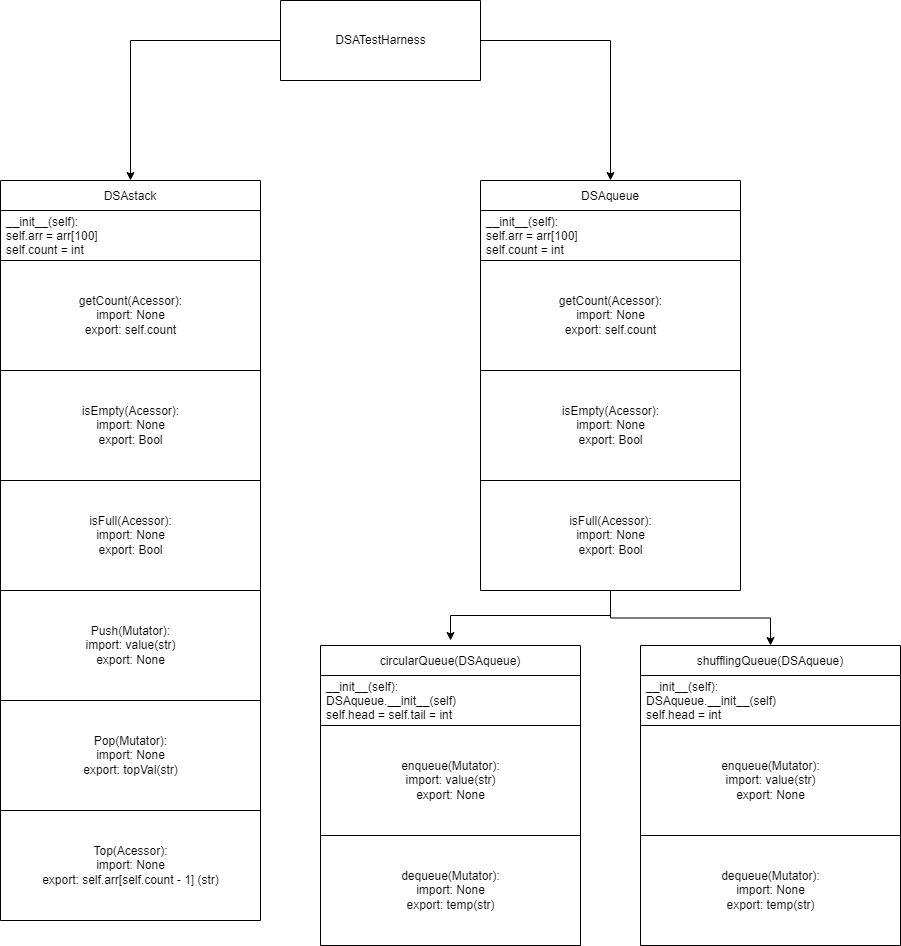

The diagram above was exported from draw.io. Its source (the exported page's mxGraphModel, read from the mxfile embedded in the PNG):
<mxGraphModel dx="2030" dy="1146" grid="1" gridSize="10" guides="1" tooltips="1" connect="1" arrows="1" fold="1" page="1" pageScale="1" pageWidth="827" pageHeight="1169" math="0" shadow="0">
  <root>
    <mxCell id="0" />
    <mxCell id="1" parent="0" />
    <mxCell id="YXxRsu9Z-pSN403uQxN5-1" value="DSAstack" style="swimlane;fontStyle=0;childLayout=stackLayout;horizontal=1;startSize=30;horizontalStack=0;resizeParent=1;resizeParentMax=0;resizeLast=0;collapsible=1;marginBottom=0;" parent="1" vertex="1">
      <mxGeometry x="320" y="380" width="260" height="80" as="geometry" />
    </mxCell>
    <mxCell id="YXxRsu9Z-pSN403uQxN5-2" value="__init__(self):&#10;self.arr = arr[100]&#10;self.count = int" style="text;strokeColor=none;fillColor=none;align=left;verticalAlign=middle;spacingLeft=4;spacingRight=4;overflow=hidden;points=[[0,0.5],[1,0.5]];portConstraint=eastwest;rotatable=0;" parent="YXxRsu9Z-pSN403uQxN5-1" vertex="1">
      <mxGeometry y="30" width="260" height="50" as="geometry" />
    </mxCell>
    <mxCell id="YXxRsu9Z-pSN403uQxN5-7" value="" style="swimlane;startSize=0;" parent="1" vertex="1">
      <mxGeometry x="320" y="460" width="260" height="110" as="geometry" />
    </mxCell>
    <mxCell id="YXxRsu9Z-pSN403uQxN5-8" value="getCount(Acessor):&lt;br&gt;import: None&lt;br&gt;export: self.count" style="text;html=1;align=center;verticalAlign=middle;resizable=0;points=[];autosize=1;strokeColor=none;fillColor=none;" parent="YXxRsu9Z-pSN403uQxN5-7" vertex="1">
      <mxGeometry x="65" y="25" width="130" height="60" as="geometry" />
    </mxCell>
    <mxCell id="YXxRsu9Z-pSN403uQxN5-10" value="" style="swimlane;startSize=0;" parent="1" vertex="1">
      <mxGeometry x="320" y="570" width="260" height="110" as="geometry" />
    </mxCell>
    <mxCell id="YXxRsu9Z-pSN403uQxN5-11" value="isEmpty(Acessor):&lt;br&gt;import: None&lt;br&gt;export: Bool" style="text;html=1;align=center;verticalAlign=middle;resizable=0;points=[];autosize=1;strokeColor=none;fillColor=none;" parent="YXxRsu9Z-pSN403uQxN5-10" vertex="1">
      <mxGeometry x="70" y="25" width="120" height="60" as="geometry" />
    </mxCell>
    <mxCell id="YXxRsu9Z-pSN403uQxN5-12" value="" style="swimlane;startSize=0;" parent="1" vertex="1">
      <mxGeometry x="320" y="680" width="260" height="110" as="geometry" />
    </mxCell>
    <mxCell id="YXxRsu9Z-pSN403uQxN5-13" value="isFull(Acessor):&lt;br&gt;import: None&lt;br&gt;export: Bool" style="text;html=1;align=center;verticalAlign=middle;resizable=0;points=[];autosize=1;strokeColor=none;fillColor=none;" parent="YXxRsu9Z-pSN403uQxN5-12" vertex="1">
      <mxGeometry x="75" y="25" width="110" height="60" as="geometry" />
    </mxCell>
    <mxCell id="YXxRsu9Z-pSN403uQxN5-14" value="" style="swimlane;startSize=0;" parent="1" vertex="1">
      <mxGeometry x="320" y="790" width="260" height="110" as="geometry" />
    </mxCell>
    <mxCell id="YXxRsu9Z-pSN403uQxN5-15" value="Push(Mutator):&lt;br&gt;import: value(str)&lt;br&gt;export: None" style="text;html=1;align=center;verticalAlign=middle;resizable=0;points=[];autosize=1;strokeColor=none;fillColor=none;" parent="YXxRsu9Z-pSN403uQxN5-14" vertex="1">
      <mxGeometry x="75" y="25" width="110" height="60" as="geometry" />
    </mxCell>
    <mxCell id="YXxRsu9Z-pSN403uQxN5-16" value="" style="swimlane;startSize=0;" parent="1" vertex="1">
      <mxGeometry x="320" y="900" width="260" height="110" as="geometry" />
    </mxCell>
    <mxCell id="YXxRsu9Z-pSN403uQxN5-17" value="Pop(Mutator):&lt;br&gt;import: None&lt;br&gt;export: topVal(str)" style="text;html=1;align=center;verticalAlign=middle;resizable=0;points=[];autosize=1;strokeColor=none;fillColor=none;" parent="YXxRsu9Z-pSN403uQxN5-16" vertex="1">
      <mxGeometry x="70" y="25" width="120" height="60" as="geometry" />
    </mxCell>
    <mxCell id="YXxRsu9Z-pSN403uQxN5-18" value="" style="swimlane;startSize=0;" parent="1" vertex="1">
      <mxGeometry x="320" y="1010" width="260" height="110" as="geometry" />
    </mxCell>
    <mxCell id="YXxRsu9Z-pSN403uQxN5-19" value="Top(Acessor):&lt;br&gt;import: None&lt;br&gt;export: self.arr[self.count - 1] (str)" style="text;html=1;align=center;verticalAlign=middle;resizable=0;points=[];autosize=1;strokeColor=none;fillColor=none;" parent="YXxRsu9Z-pSN403uQxN5-18" vertex="1">
      <mxGeometry x="30" y="25" width="200" height="60" as="geometry" />
    </mxCell>
    <mxCell id="YXxRsu9Z-pSN403uQxN5-24" value="DSAqueue" style="swimlane;fontStyle=0;childLayout=stackLayout;horizontal=1;startSize=30;horizontalStack=0;resizeParent=1;resizeParentMax=0;resizeLast=0;collapsible=1;marginBottom=0;" parent="1" vertex="1">
      <mxGeometry x="800" y="380" width="260" height="80" as="geometry" />
    </mxCell>
    <mxCell id="YXxRsu9Z-pSN403uQxN5-25" value="__init__(self):&#10;self.arr = arr[100]&#10;self.count = int" style="text;strokeColor=none;fillColor=none;align=left;verticalAlign=middle;spacingLeft=4;spacingRight=4;overflow=hidden;points=[[0,0.5],[1,0.5]];portConstraint=eastwest;rotatable=0;" parent="YXxRsu9Z-pSN403uQxN5-24" vertex="1">
      <mxGeometry y="30" width="260" height="50" as="geometry" />
    </mxCell>
    <mxCell id="YXxRsu9Z-pSN403uQxN5-26" value="" style="swimlane;startSize=0;" parent="1" vertex="1">
      <mxGeometry x="800" y="460" width="260" height="110" as="geometry" />
    </mxCell>
    <mxCell id="YXxRsu9Z-pSN403uQxN5-27" value="getCount(Acessor):&lt;br&gt;import: None&lt;br&gt;export: self.count" style="text;html=1;align=center;verticalAlign=middle;resizable=0;points=[];autosize=1;strokeColor=none;fillColor=none;" parent="YXxRsu9Z-pSN403uQxN5-26" vertex="1">
      <mxGeometry x="65" y="25" width="130" height="60" as="geometry" />
    </mxCell>
    <mxCell id="YXxRsu9Z-pSN403uQxN5-28" value="" style="swimlane;startSize=0;" parent="1" vertex="1">
      <mxGeometry x="800" y="570" width="260" height="110" as="geometry" />
    </mxCell>
    <mxCell id="YXxRsu9Z-pSN403uQxN5-29" value="isEmpty(Acessor):&lt;br&gt;import: None&lt;br&gt;export: Bool" style="text;html=1;align=center;verticalAlign=middle;resizable=0;points=[];autosize=1;strokeColor=none;fillColor=none;" parent="YXxRsu9Z-pSN403uQxN5-28" vertex="1">
      <mxGeometry x="70" y="25" width="120" height="60" as="geometry" />
    </mxCell>
    <mxCell id="YXxRsu9Z-pSN403uQxN5-36" style="edgeStyle=orthogonalEdgeStyle;rounded=0;orthogonalLoop=1;jettySize=auto;html=1;exitX=0.5;exitY=1;exitDx=0;exitDy=0;" parent="1" source="YXxRsu9Z-pSN403uQxN5-30" edge="1">
      <mxGeometry relative="1" as="geometry">
        <mxPoint x="770" y="840" as="targetPoint" />
      </mxGeometry>
    </mxCell>
    <mxCell id="YXxRsu9Z-pSN403uQxN5-37" style="edgeStyle=orthogonalEdgeStyle;rounded=0;orthogonalLoop=1;jettySize=auto;html=1;exitX=0.5;exitY=1;exitDx=0;exitDy=0;" parent="1" source="YXxRsu9Z-pSN403uQxN5-30" target="YXxRsu9Z-pSN403uQxN5-34" edge="1">
      <mxGeometry relative="1" as="geometry" />
    </mxCell>
    <mxCell id="YXxRsu9Z-pSN403uQxN5-30" value="" style="swimlane;startSize=0;" parent="1" vertex="1">
      <mxGeometry x="800" y="680" width="260" height="110" as="geometry" />
    </mxCell>
    <mxCell id="YXxRsu9Z-pSN403uQxN5-31" value="isFull(Acessor):&lt;br&gt;import: None&lt;br&gt;export: Bool" style="text;html=1;align=center;verticalAlign=middle;resizable=0;points=[];autosize=1;strokeColor=none;fillColor=none;" parent="YXxRsu9Z-pSN403uQxN5-30" vertex="1">
      <mxGeometry x="75" y="25" width="110" height="60" as="geometry" />
    </mxCell>
    <mxCell id="YXxRsu9Z-pSN403uQxN5-32" value="circularQueue(DSAqueue)" style="swimlane;fontStyle=0;childLayout=stackLayout;horizontal=1;startSize=30;horizontalStack=0;resizeParent=1;resizeParentMax=0;resizeLast=0;collapsible=1;marginBottom=0;" parent="1" vertex="1">
      <mxGeometry x="640" y="845" width="260" height="80" as="geometry" />
    </mxCell>
    <mxCell id="YXxRsu9Z-pSN403uQxN5-33" value="__init__(self):&#10;DSAqueue.__init__(self)&#10;self.head = self.tail = int" style="text;strokeColor=none;fillColor=none;align=left;verticalAlign=middle;spacingLeft=4;spacingRight=4;overflow=hidden;points=[[0,0.5],[1,0.5]];portConstraint=eastwest;rotatable=0;" parent="YXxRsu9Z-pSN403uQxN5-32" vertex="1">
      <mxGeometry y="30" width="260" height="50" as="geometry" />
    </mxCell>
    <mxCell id="YXxRsu9Z-pSN403uQxN5-34" value="shufflingQueue(DSAqueue)" style="swimlane;fontStyle=0;childLayout=stackLayout;horizontal=1;startSize=30;horizontalStack=0;resizeParent=1;resizeParentMax=0;resizeLast=0;collapsible=1;marginBottom=0;" parent="1" vertex="1">
      <mxGeometry x="960" y="845" width="260" height="80" as="geometry" />
    </mxCell>
    <mxCell id="YXxRsu9Z-pSN403uQxN5-35" value="__init__(self):&#10;DSAqueue.__init__(self)&#10;self.head = int" style="text;strokeColor=none;fillColor=none;align=left;verticalAlign=middle;spacingLeft=4;spacingRight=4;overflow=hidden;points=[[0,0.5],[1,0.5]];portConstraint=eastwest;rotatable=0;" parent="YXxRsu9Z-pSN403uQxN5-34" vertex="1">
      <mxGeometry y="30" width="260" height="50" as="geometry" />
    </mxCell>
    <mxCell id="YXxRsu9Z-pSN403uQxN5-38" value="" style="swimlane;startSize=0;" parent="1" vertex="1">
      <mxGeometry x="960" y="925" width="260" height="110" as="geometry" />
    </mxCell>
    <mxCell id="YXxRsu9Z-pSN403uQxN5-39" value="enqueue(Mutator):&lt;br&gt;import: value(str)&lt;br&gt;export: None" style="text;html=1;align=center;verticalAlign=middle;resizable=0;points=[];autosize=1;strokeColor=none;fillColor=none;" parent="YXxRsu9Z-pSN403uQxN5-38" vertex="1">
      <mxGeometry x="70" y="25" width="120" height="60" as="geometry" />
    </mxCell>
    <mxCell id="YXxRsu9Z-pSN403uQxN5-41" value="" style="swimlane;startSize=0;" parent="1" vertex="1">
      <mxGeometry x="640" y="925" width="260" height="110" as="geometry" />
    </mxCell>
    <mxCell id="YXxRsu9Z-pSN403uQxN5-42" value="enqueue(Mutator):&lt;br&gt;import: value(str)&lt;br&gt;export: None" style="text;html=1;align=center;verticalAlign=middle;resizable=0;points=[];autosize=1;strokeColor=none;fillColor=none;" parent="YXxRsu9Z-pSN403uQxN5-41" vertex="1">
      <mxGeometry x="70" y="25" width="120" height="60" as="geometry" />
    </mxCell>
    <mxCell id="YXxRsu9Z-pSN403uQxN5-43" value="" style="swimlane;startSize=0;" parent="1" vertex="1">
      <mxGeometry x="640" y="1035" width="260" height="110" as="geometry" />
    </mxCell>
    <mxCell id="YXxRsu9Z-pSN403uQxN5-44" value="dequeue(Mutator):&lt;br&gt;import: None&lt;br&gt;export: temp(str)" style="text;html=1;align=center;verticalAlign=middle;resizable=0;points=[];autosize=1;strokeColor=none;fillColor=none;" parent="YXxRsu9Z-pSN403uQxN5-43" vertex="1">
      <mxGeometry x="70" y="25" width="120" height="60" as="geometry" />
    </mxCell>
    <mxCell id="YXxRsu9Z-pSN403uQxN5-45" value="" style="swimlane;startSize=0;" parent="1" vertex="1">
      <mxGeometry x="960" y="1035" width="260" height="110" as="geometry" />
    </mxCell>
    <mxCell id="YXxRsu9Z-pSN403uQxN5-46" value="dequeue(Mutator):&lt;br&gt;import: None&lt;br&gt;export: temp(str)" style="text;html=1;align=center;verticalAlign=middle;resizable=0;points=[];autosize=1;strokeColor=none;fillColor=none;" parent="YXxRsu9Z-pSN403uQxN5-45" vertex="1">
      <mxGeometry x="70" y="25" width="120" height="60" as="geometry" />
    </mxCell>
    <mxCell id="GZBIXJ3MaE3lwFGqJmz4-5" style="edgeStyle=orthogonalEdgeStyle;rounded=0;orthogonalLoop=1;jettySize=auto;html=1;exitX=1;exitY=0.5;exitDx=0;exitDy=0;entryX=0.5;entryY=0;entryDx=0;entryDy=0;" edge="1" parent="1" source="GZBIXJ3MaE3lwFGqJmz4-3" target="YXxRsu9Z-pSN403uQxN5-24">
      <mxGeometry relative="1" as="geometry" />
    </mxCell>
    <mxCell id="GZBIXJ3MaE3lwFGqJmz4-6" style="edgeStyle=orthogonalEdgeStyle;rounded=0;orthogonalLoop=1;jettySize=auto;html=1;exitX=0;exitY=0.5;exitDx=0;exitDy=0;entryX=0.5;entryY=0;entryDx=0;entryDy=0;" edge="1" parent="1" source="GZBIXJ3MaE3lwFGqJmz4-3" target="YXxRsu9Z-pSN403uQxN5-1">
      <mxGeometry relative="1" as="geometry" />
    </mxCell>
    <mxCell id="GZBIXJ3MaE3lwFGqJmz4-3" value="" style="swimlane;startSize=0;" vertex="1" parent="1">
      <mxGeometry x="600" y="200" width="200" height="80" as="geometry" />
    </mxCell>
    <mxCell id="GZBIXJ3MaE3lwFGqJmz4-4" value="DSATestHarness" style="text;html=1;align=center;verticalAlign=middle;resizable=0;points=[];autosize=1;strokeColor=none;fillColor=none;" vertex="1" parent="1">
      <mxGeometry x="645" y="225" width="110" height="30" as="geometry" />
    </mxCell>
  </root>
</mxGraphModel>